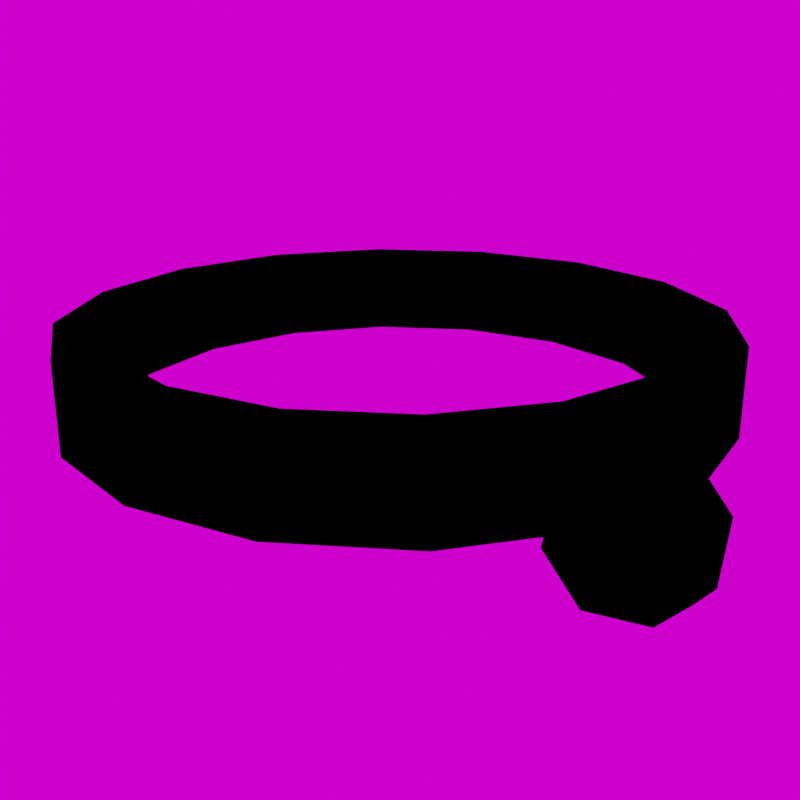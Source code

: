 # Source: Bell.blend  (saved by Blender 3.0.42; exported with 4.5.12 LTS)
import bpy
from mathutils import Matrix  # noqa: F401  (used for matrix-valued properties, if any)

bpy.ops.wm.read_factory_settings(use_empty=True)
scene = bpy.context.scene
scene.name = 'Scene'

# ---- images (referenced by path relative to the original .blend; pixels are not part of the script)
import os
ASSET_DIR = os.environ.get("B2B_ASSET_DIR", "")  # directory of the original .blend (textures are referenced by path, not embedded)
HERE = os.path.dirname(os.path.abspath(__file__))  # packed textures are extracted next to this script under _unpacked/

def load_image(name, relpath, width, height, colorspace="sRGB"):
    """Load a texture the original file referenced (path relative to the .blend, or extracted next to this script)."""
    p = next((c for c in (os.path.join(HERE, relpath), os.path.join(ASSET_DIR, relpath)) if relpath and os.path.exists(c)), "")
    if p:
        img = bpy.data.images.load(p, check_existing=True)
        img.name = name
    else:  # same state as the original file: an image datablock whose file is absent (Cycles renders it pink)
        img = bpy.data.images.new(name, width, height)
        img.source = "FILE"
        img.filepath = "//" + (relpath or name)
    img.colorspace_settings.name = colorspace
    return img
img_tex_bell_collar = load_image('tex_bell_collar', 'tex_bell_collar.png', 1024, 1024, 'sRGB')
img_christmas_photo_studio_02_4k_cc0_hdr = load_image('christmas_photo_studio_02_4k_cc0.hdr', 'christmas_photo_studio_02_4k_cc0.hdr', 1024, 1024, 'Linear Rec.709')

# ---- materials (node trees are filled in below, after node groups)
mat_material = bpy.data.materials.new('Material')
mat_material.alpha_threshold = 0.0
mat_material.use_transparent_shadow = False
mat_material.use_raytrace_refraction = True
mat_material.use_screen_refraction = True
mat_material.thickness_mode = 'SLAB'
mat_material.line_color = (0.0, 0.0, 0.0, 1.0)
mat_outline = bpy.data.materials.new('Outline')
mat_outline.alpha_threshold = 0.0
mat_outline.use_backface_culling = True
mat_outline.use_transparent_shadow = False
mat_outline.use_raytrace_refraction = True
mat_outline.use_screen_refraction = True
mat_outline.thickness_mode = 'SLAB'
mat_outline.line_color = (0.0, 0.0, 0.0, 1.0)

# ---- material node trees
mat_material.use_nodes = True; mat_material.node_tree.nodes.clear()
_N = mat_material.node_tree.nodes; _L = mat_material.node_tree.links
n0 = _N.new('ShaderNodeOutputMaterial'); n0.name = 'Material Output'; n0.location = (556, 390)
n1 = _N.new('ShaderNodeEmission'); n1.name = 'Emission'; n1.location = (353, 403)
n2 = _N.new('ShaderNodeTexImage'); n2.name = 'Image Texture.002'; n2.location = (9, 462)
n2.image = img_tex_bell_collar
_L.new(n1.outputs[0], n0.inputs[0])
_L.new(n2.outputs[0], n1.inputs[0])
n0.is_active_output = True
mat_outline.use_nodes = True; mat_outline.node_tree.nodes.clear()
_N = mat_outline.node_tree.nodes; _L = mat_outline.node_tree.links
n0 = _N.new('ShaderNodeOutputMaterial'); n0.name = 'Material Output'; n0.location = (556, 390)
n1 = _N.new('ShaderNodeEmission'); n1.name = 'Emission'; n1.location = (353, 403)
n1.inputs[0].default_value = (0.0, 0.0, 0.0, 1.0)
_L.new(n1.outputs[0], n0.inputs[0])
n0.is_active_output = True

# ---- world
world_world = bpy.data.worlds.new('World'); scene.world = world_world
world_world.use_nodes = True; world_world.node_tree.nodes.clear()
_N = world_world.node_tree.nodes; _L = world_world.node_tree.links
n0 = _N.new('ShaderNodeOutputWorld'); n0.name = 'World Output'; n0.location = (300, 300)
n1 = _N.new('ShaderNodeBackground'); n1.name = 'Background'; n1.location = (10, 300)
n2 = _N.new('ShaderNodeTexEnvironment'); n2.name = 'Environment Texture'; n2.location = (-280, 280)
n2.image = img_christmas_photo_studio_02_4k_cc0_hdr
_L.new(n1.outputs[0], n0.inputs[0])
_L.new(n2.outputs[0], n1.inputs[0])
n0.is_active_output = True
world_world.color = (0.05088, 0.05088, 0.05088)
world_world.use_sun_shadow = False
world_world.sun_shadow_jitter_overblur = 0.0

# ---- cameras
cam_camera = bpy.data.cameras.new('Camera')

# ---- meshes
me_cube = bpy.data.meshes.new('Cube')
me_cube.from_pydata([(0.0, 0.4652, -0.05935), (0.0, 0.4652, 0.05935), (0.178, 0.4298, -0.05935), (0.178, 0.4298, 0.05935), (0.3289, 0.3289, -0.05935), (0.3289, 0.3289, 0.05935), (0.4298, 0.178, -0.05935), (0.4298, 0.178, 0.05935), (0.4652, -2.033e-08, -0.05935), (0.4652, -2.033e-08, 0.05935), (0.4298, -0.178, -0.05935), (0.4298, -0.178, 0.05935), (0.3289, -0.3289, -0.05935), (0.3289, -0.3289, 0.05935), (0.178, -0.4298, -0.05935), (0.178, -0.4298, 0.05935), (-4.067e-08, -0.4652, -0.05935), (-4.067e-08, -0.4652, 0.05935), (-0.178, -0.4298, -0.05935), (-0.178, -0.4298, 0.05935), (-0.3289, -0.3289, -0.05935), (-0.3289, -0.3289, 0.05935), (-0.4298, -0.178, -0.05935), (-0.4298, -0.178, 0.05935), (-0.4652, 5.547e-09, -0.05935), (-0.4652, 5.547e-09, 0.05935), (-0.4298, 0.178, -0.05935), (-0.4298, 0.178, 0.05935), (-0.3289, 0.3289, -0.05935), (-0.3289, 0.3289, 0.05935), (-0.178, 0.4298, -0.05935), (-0.178, 0.4298, 0.05935), (0.0, 0.4036, -0.05935), (0.1545, 0.3729, -0.05935), (0.1545, 0.3729, 0.05935), (0.0, 0.4036, 0.05935), (0.2854, 0.2854, -0.05935), (0.2854, 0.2854, 0.05935), (0.3729, 0.1545, -0.05935), (0.3729, 0.1545, 0.05935), (0.4036, -1.764e-08, -0.05935), (0.4036, -1.764e-08, 0.05935), (0.3729, -0.1545, -0.05935), (0.3729, -0.1545, 0.05935), (0.2854, -0.2854, -0.05935), (0.2854, -0.2854, 0.05935), (0.1545, -0.3729, -0.05935), (0.1545, -0.3729, 0.05935), (-3.529e-08, -0.4036, -0.05935), (-3.529e-08, -0.4036, 0.05935), (-0.1545, -0.3729, -0.05935), (-0.1545, -0.3729, 0.05935), (-0.2854, -0.2854, -0.05935), (-0.2854, -0.2854, 0.05935), (-0.3729, -0.1545, -0.05935), (-0.3729, -0.1545, 0.05935), (-0.4036, 4.813e-09, -0.05935), (-0.4036, 4.813e-09, 0.05935), (-0.3729, 0.1545, -0.05935), (-0.3729, 0.1545, 0.05935), (-0.2854, 0.2854, -0.05935), (-0.2854, 0.2854, 0.05935), (-0.1545, 0.3729, -0.05935), (-0.1545, 0.3729, 0.05935), (2.584e-18, -0.4525, 0.000628), (2.584e-18, -0.4524, -0.07008), (2.584e-18, -0.5023, -0.1202), (0.05657, -0.4827, 0.01306), (0.08, -0.4951, -0.05249), (0.05657, -0.5325, -0.1077), (0.05657, -0.5431, 0.03792), (0.08, -0.5805, -0.01733), (0.05657, -0.5929, -0.08288), (-9.525e-09, -0.5733, 0.05036), (-1.503e-08, -0.6232, 0.0002516), (-9.525e-09, -0.6231, -0.07045), (2.584e-18, -0.573, -0.1203), (-6.994e-09, -0.5026, 0.05051), (-0.05657, -0.5431, 0.03792), (-0.08, -0.5805, -0.01733), (-0.05657, -0.5929, -0.08288), (-0.05657, -0.4827, 0.01306), (-0.08, -0.4951, -0.05249), (-0.05657, -0.5325, -0.1077)], [], [(0, 1, 3, 2), (2, 3, 5, 4), (4, 5, 7, 6), (6, 7, 9, 8), (8, 9, 11, 10), (10, 11, 13, 12), (12, 13, 15, 14), (14, 15, 17, 16), (16, 17, 19, 18), (18, 19, 21, 20), (20, 21, 23, 22), (22, 23, 25, 24), (24, 25, 27, 26), (26, 27, 29, 28), (33, 36, 37, 34), (28, 29, 31, 30), (30, 31, 1, 0), (32, 33, 34, 35), (36, 38, 39, 37), (38, 40, 41, 39), (40, 42, 43, 41), (42, 44, 45, 43), (44, 46, 47, 45), (46, 48, 49, 47), (48, 50, 51, 49), (50, 52, 53, 51), (52, 54, 55, 53), (54, 56, 57, 55), (56, 58, 59, 57), (58, 60, 61, 59), (60, 62, 63, 61), (62, 32, 35, 63), (13, 45, 47, 15), (31, 63, 35, 1), (6, 38, 36, 4), (24, 56, 54, 22), (5, 37, 39, 7), (23, 55, 57, 25), (16, 48, 46, 14), (15, 47, 49, 17), (8, 40, 38, 6), (26, 58, 56, 24), (7, 39, 41, 9), (25, 57, 59, 27), (18, 50, 48, 16), (17, 49, 51, 19), (10, 42, 40, 8), (28, 60, 58, 26), (2, 33, 32, 0), (9, 41, 43, 11), (27, 59, 61, 29), (1, 35, 34, 3), (20, 52, 50, 18), (19, 51, 53, 21), (12, 44, 42, 10), (30, 62, 60, 28), (11, 43, 45, 13), (29, 61, 63, 31), (4, 36, 33, 2), (22, 54, 52, 20), (3, 34, 37, 5), (21, 53, 55, 23), (14, 46, 44, 12), (0, 32, 62, 30), (76, 66, 69), (65, 64, 67, 68), (66, 65, 68, 69), (64, 77, 67), (76, 69, 72), (68, 67, 70, 71), (69, 68, 71, 72), (67, 77, 70), (76, 72, 75), (71, 70, 73, 74), (72, 71, 74, 75), (70, 77, 73), (76, 75, 80), (74, 73, 78, 79), (75, 74, 79, 80), (73, 77, 78), (76, 80, 83), (79, 78, 81, 82), (80, 79, 82, 83), (78, 77, 81), (81, 77, 64), (76, 83, 66), (82, 81, 64, 65), (83, 82, 65, 66)])
me_cube.polygons.foreach_set('use_smooth', [1, 1, 1, 1, 1, 1, 1, 1, 1, 1, 1, 1, 1, 1, 1, 1, 1, 1, 1, 1, 1, 1, 1, 1, 1, 1, 1, 1, 1, 1, 1, 1, 0, 0, 0, 0, 0, 0, 0, 0, 0, 0, 0, 0, 0, 0, 0, 0, 0, 0, 0, 0, 0, 0, 0, 0, 0, 0, 0, 0, 0, 0, 0, 0, 1, 1, 1, 1, 1, 1, 1, 1, 1, 1, 1, 1, 1, 1, 1, 1, 1, 1, 1, 1, 1, 1, 1, 1])
_uv = me_cube.uv_layers.new(name='UVMap')
_uv.uv.foreach_set('vector', [0.8545, 0.01231, 0.8944, 0.01231, 0.8944, 0.07327, 0.8545, 0.07327, 0.8545, 0.07327, 0.8944, 0.07327, 0.8944, 0.1342, 0.8545, 0.1342, 0.8545, 0.1342, 0.8944, 0.1342, 0.8944, 0.1952, 0.8545, 0.1952, 0.8545, 0.1952, 0.8944, 0.1952, 0.8944, 0.2562, 0.8545, 0.2562, 0.8545, 0.2562, 0.8944, 0.2562, 0.8944, 0.3171, 0.8545, 0.3171, 0.8545, 0.3171, 0.8944, 0.3171, 0.8944, 0.3781, 0.8545, 0.3781, 0.8545, 0.3781, 0.8944, 0.3781, 0.8944, 0.439, 0.8545, 0.439, 0.8545, 0.439, 0.8944, 0.439, 0.8944, 0.5, 0.8545, 0.5, 0.8545, 0.5, 0.8944, 0.5, 0.8944, 0.561, 0.8545, 0.561, 0.8545, 0.561, 0.8944, 0.561, 0.8944, 0.6219, 0.8545, 0.6219, 0.8545, 0.6219, 0.8944, 0.6219, 0.8944, 0.6829, 0.8545, 0.6829, 0.8545, 0.6829, 0.8944, 0.6829, 0.8944, 0.7438, 0.8545, 0.7438, 0.8545, 0.7438, 0.8944, 0.7438, 0.8944, 0.8048, 0.8545, 0.8048, 0.8545, 0.8048, 0.8944, 0.8048, 0.8944, 0.8658, 0.8545, 0.8658, 0.9581, 0.1057, 0.9581, 0.1631, 0.9148, 0.1631, 0.9148, 0.1057, 0.8545, 0.8658, 0.8944, 0.8658, 0.8944, 0.9267, 0.8545, 0.9267, 0.8545, 0.9267, 0.8944, 0.9267, 0.8944, 0.9877, 0.8545, 0.9877, 0.9581, 0.04825, 0.9581, 0.1057, 0.9148, 0.1057, 0.9148, 0.04825, 0.9581, 0.1631, 0.9581, 0.2205, 0.9148, 0.2205, 0.9148, 0.1631, 0.9581, 0.2205, 0.9581, 0.278, 0.9148, 0.278, 0.9148, 0.2205, 0.9581, 0.278, 0.9581, 0.3354, 0.9148, 0.3354, 0.9148, 0.278, 0.9581, 0.3354, 0.9581, 0.3928, 0.9148, 0.3928, 0.9148, 0.3354, 0.9581, 0.3928, 0.9581, 0.4502, 0.9148, 0.4502, 0.9148, 0.3928, 0.9581, 0.4502, 0.9581, 0.5077, 0.9148, 0.5077, 0.9148, 0.4502, 0.9581, 0.5077, 0.9581, 0.5651, 0.9148, 0.5651, 0.9148, 0.5077, 0.9581, 0.5651, 0.9581, 0.6225, 0.9148, 0.6225, 0.9148, 0.5651, 0.9581, 0.6225, 0.9581, 0.68, 0.9148, 0.68, 0.9148, 0.6225, 0.9581, 0.68, 0.9581, 0.7374, 0.9148, 0.7374, 0.9148, 0.68, 0.9581, 0.7374, 0.9581, 0.7948, 0.9148, 0.7948, 0.9148, 0.7374, 0.9581, 0.7948, 0.9581, 0.8522, 0.9148, 0.8522, 0.9148, 0.7948, 0.9581, 0.8522, 0.9581, 0.9097, 0.9148, 0.9097, 0.9148, 0.8522, 0.9581, 0.9097, 0.9581, 0.9671, 0.9148, 0.9671, 0.9148, 0.9097, 0.7953, 0.8782, 0.7702, 0.8614, 0.7997, 0.7901, 0.8293, 0.796, 0.382, 0.707, 0.4116, 0.7129, 0.4116, 0.7901, 0.382, 0.796, 0.553, 0.4935, 0.5593, 0.4622, 0.641, 0.4622, 0.6472, 0.4935, 0.7342, 0.05619, 0.7165, 0.08274, 0.641, 0.05147, 0.6472, 0.02015, 0.479, 0.9411, 0.4957, 0.916, 0.5671, 0.9455, 0.5612, 0.9751, 0.6502, 0.5278, 0.6443, 0.5574, 0.5671, 0.5574, 0.5612, 0.5278, 0.3995, 0.1228, 0.426, 0.1405, 0.3948, 0.216, 0.3634, 0.2098, 0.8293, 0.796, 0.7997, 0.7901, 0.7997, 0.7129, 0.8293, 0.707, 0.466, 0.4575, 0.4838, 0.4309, 0.5593, 0.4622, 0.553, 0.4935, 0.8008, 0.1228, 0.7742, 0.1405, 0.7165, 0.08274, 0.7342, 0.05619, 0.5612, 0.9751, 0.5671, 0.9455, 0.6443, 0.9455, 0.6502, 0.9751, 0.5612, 0.5278, 0.5671, 0.5574, 0.4957, 0.5869, 0.479, 0.5618, 0.466, 0.05619, 0.4838, 0.08274, 0.426, 0.1405, 0.3995, 0.1228, 0.8293, 0.707, 0.7997, 0.7129, 0.7702, 0.6415, 0.7953, 0.6248, 0.3995, 0.3909, 0.426, 0.3732, 0.4838, 0.4309, 0.466, 0.4575, 0.8368, 0.2098, 0.8055, 0.216, 0.7742, 0.1405, 0.8008, 0.1228, 0.7342, 0.4575, 0.7165, 0.4309, 0.7742, 0.3732, 0.8008, 0.3909, 0.6502, 0.9751, 0.6443, 0.9455, 0.7156, 0.916, 0.7324, 0.9411, 0.479, 0.5618, 0.4957, 0.5869, 0.4411, 0.6415, 0.416, 0.6248, 0.382, 0.796, 0.4116, 0.7901, 0.4411, 0.8614, 0.416, 0.8782, 0.553, 0.02015, 0.5593, 0.05147, 0.4838, 0.08274, 0.466, 0.05619, 0.7953, 0.6248, 0.7702, 0.6415, 0.7156, 0.5869, 0.7324, 0.5618, 0.3634, 0.3039, 0.3948, 0.2977, 0.426, 0.3732, 0.3995, 0.3909, 0.8368, 0.3039, 0.8055, 0.2977, 0.8055, 0.216, 0.8368, 0.2098, 0.7324, 0.9411, 0.7156, 0.916, 0.7702, 0.8614, 0.7953, 0.8782, 0.416, 0.6248, 0.4411, 0.6415, 0.4116, 0.7129, 0.382, 0.707, 0.6472, 0.4935, 0.641, 0.4622, 0.7165, 0.4309, 0.7342, 0.4575, 0.6472, 0.02015, 0.641, 0.05147, 0.5593, 0.05147, 0.553, 0.02015, 0.416, 0.8782, 0.4411, 0.8614, 0.4957, 0.916, 0.479, 0.9411, 0.7324, 0.5618, 0.7156, 0.5869, 0.6443, 0.5574, 0.6502, 0.5278, 0.3634, 0.2098, 0.3948, 0.216, 0.3948, 0.2977, 0.3634, 0.3039, 0.8008, 0.3909, 0.7742, 0.3732, 0.8055, 0.2977, 0.8368, 0.3039, 0.3453, 0.6889, 0.2796, 0.7415, 0.2645, 0.6652, 0.2017, 0.7733, 0.1077, 0.7577, 0.1125, 0.6723, 0.1929, 0.6724, 0.2796, 0.7415, 0.2017, 0.7733, 0.1929, 0.6724, 0.2645, 0.6652, 0.1077, 0.7577, 0.02808, 0.7105, 0.1125, 0.6723, 0.3361, 0.6236, 0.2645, 0.6652, 0.261, 0.5888, 0.1929, 0.6724, 0.1125, 0.6723, 0.1133, 0.5919, 0.1887, 0.5911, 0.2645, 0.6652, 0.1929, 0.6724, 0.1887, 0.5911, 0.261, 0.5888, 0.1125, 0.6723, 0.0357, 0.6313, 0.1133, 0.5919, 0.3345, 0.5494, 0.261, 0.5888, 0.2601, 0.5117, 0.1887, 0.5911, 0.1133, 0.5919, 0.1133, 0.5137, 0.1867, 0.5127, 0.261, 0.5888, 0.1887, 0.5911, 0.1867, 0.5127, 0.2601, 0.5117, 0.1133, 0.5919, 0.03823, 0.5528, 0.1133, 0.5137, 0.3351, 0.4726, 0.2601, 0.5117, 0.2601, 0.4335, 0.1867, 0.5127, 0.1133, 0.5137, 0.1124, 0.4366, 0.1847, 0.4343, 0.2601, 0.5117, 0.1867, 0.5127, 0.1847, 0.4343, 0.2601, 0.4335, 0.1133, 0.5137, 0.03882, 0.476, 0.1124, 0.4366, 0.3377, 0.3941, 0.2601, 0.4335, 0.2609, 0.3531, 0.1847, 0.4343, 0.1124, 0.4366, 0.1089, 0.3602, 0.1804, 0.353, 0.2601, 0.4335, 0.1847, 0.4343, 0.1804, 0.353, 0.2609, 0.3531, 0.1124, 0.4366, 0.03727, 0.4018, 0.1089, 0.3602, 0.1089, 0.3602, 0.02808, 0.3366, 0.09377, 0.2839, 0.3453, 0.315, 0.2609, 0.3531, 0.2657, 0.2677, 0.1804, 0.353, 0.1089, 0.3602, 0.09377, 0.2839, 0.1717, 0.2521, 0.2609, 0.3531, 0.1804, 0.353, 0.1717, 0.2521, 0.2657, 0.2677])
me_cube.materials.append(mat_material)
me_cube.materials.append(mat_outline)
me_cube.use_remesh_fix_poles = True
me_cube.use_remesh_preserve_attributes = False
me_cube.update()

# ---- objects
ob_hat = bpy.data.objects.new('Hat', me_cube)
ob_camera = bpy.data.objects.new('Camera', cam_camera)

# ---- transforms, parenting, visibility, modifiers, constraints
ob_hat.location = (0.0, 0.0, 0.0)
_m = ob_hat.modifiers.new('Solidify', 'SOLIDIFY')
_m.offset = 0.0
_m.material_offset = 1
_m.use_quality_normals = True
_m.use_flip_normals = True
ob_camera.location = (-0.6705, -1.336, 0.4598)
ob_camera.rotation_euler = (1.236, -6.72e-06, -6.751)

# ---- collection membership
scene.collection.objects.link(ob_hat)
scene.collection.objects.link(ob_camera)

# ---- scene / render settings (as saved in the file)
scene.camera = ob_camera
scene.frame_start = 0; scene.frame_end = 470; scene.frame_set(0)
scene.render.engine = 'BLENDER_EEVEE_NEXT'
scene.render.resolution_x = 1024
scene.render.resolution_y = 1024
scene.render.film_transparent = True
scene.cycles.sampling_pattern = 'TABULATED_SOBOL'
scene.cycles.use_light_tree = False
scene.cycles.bake_type = 'AO'
scene.view_settings.view_transform = 'Filmic'
bpy.context.view_layer.update()
